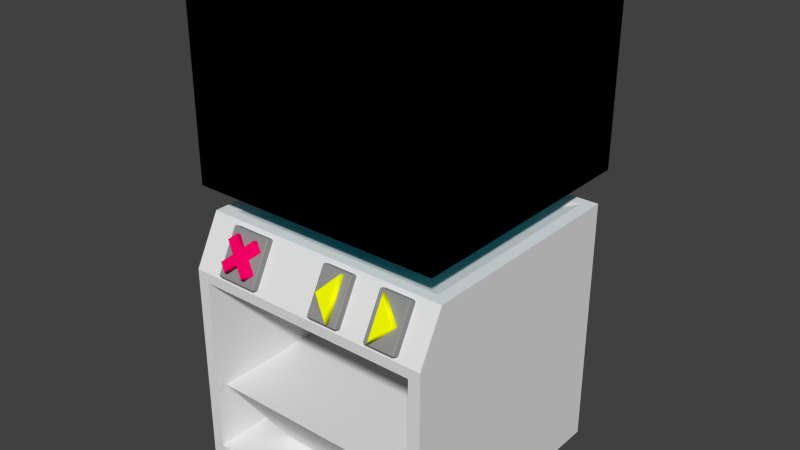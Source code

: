 # Source: Oven.blend  (saved by Blender 2.76.0; exported with 4.5.12 LTS)
import bpy
from mathutils import Matrix  # noqa: F401  (used for matrix-valued properties, if any)

bpy.ops.wm.read_factory_settings(use_empty=True)
scene = bpy.context.scene
scene.name = 'Scene'

# ---- collections
col_collection_1 = bpy.data.collections.new('Collection 1'); scene.collection.children.link(col_collection_1)
col_collection_2 = bpy.data.collections.new('Collection 2'); scene.collection.children.link(col_collection_2)
col_collection_2.hide_render = True
col_collection_2.hide_viewport = True
col_collection_3 = bpy.data.collections.new('Collection 3'); scene.collection.children.link(col_collection_3)
col_collection_3.hide_render = True
col_collection_3.hide_viewport = True
col_collection_4 = bpy.data.collections.new('Collection 4'); scene.collection.children.link(col_collection_4)
col_collection_4.hide_render = True
col_collection_4.hide_viewport = True
col_collection_5 = bpy.data.collections.new('Collection 5'); scene.collection.children.link(col_collection_5)
col_collection_5.hide_render = True
col_collection_5.hide_viewport = True
col_collection_6 = bpy.data.collections.new('Collection 6'); scene.collection.children.link(col_collection_6)
col_collection_6.hide_render = True
col_collection_6.hide_viewport = True
col_collection_7 = bpy.data.collections.new('Collection 7'); scene.collection.children.link(col_collection_7)
col_collection_7.hide_render = True
col_collection_7.hide_viewport = True
col_collection_8 = bpy.data.collections.new('Collection 8'); scene.collection.children.link(col_collection_8)
col_collection_8.hide_render = True
col_collection_8.hide_viewport = True
col_collection_9 = bpy.data.collections.new('Collection 9'); scene.collection.children.link(col_collection_9)
col_collection_9.hide_render = True
col_collection_9.hide_viewport = True
col_collection_10 = bpy.data.collections.new('Collection 10'); scene.collection.children.link(col_collection_10)
col_collection_10.hide_render = True
col_collection_10.hide_viewport = True
col_collection_11 = bpy.data.collections.new('Collection 11'); scene.collection.children.link(col_collection_11)
col_collection_11.hide_render = True
col_collection_11.hide_viewport = True
col_collection_12 = bpy.data.collections.new('Collection 12'); scene.collection.children.link(col_collection_12)
col_collection_12.hide_render = True
col_collection_12.hide_viewport = True
col_collection_13 = bpy.data.collections.new('Collection 13'); scene.collection.children.link(col_collection_13)
col_collection_13.hide_render = True
col_collection_13.hide_viewport = True
col_collection_14 = bpy.data.collections.new('Collection 14'); scene.collection.children.link(col_collection_14)
col_collection_14.hide_render = True
col_collection_14.hide_viewport = True
col_collection_15 = bpy.data.collections.new('Collection 15'); scene.collection.children.link(col_collection_15)
col_collection_15.hide_render = True
col_collection_15.hide_viewport = True
col_collection_16 = bpy.data.collections.new('Collection 16'); scene.collection.children.link(col_collection_16)
col_collection_16.hide_render = True
col_collection_16.hide_viewport = True
col_collection_17 = bpy.data.collections.new('Collection 17'); scene.collection.children.link(col_collection_17)
col_collection_17.hide_render = True
col_collection_17.hide_viewport = True
col_collection_18 = bpy.data.collections.new('Collection 18'); scene.collection.children.link(col_collection_18)
col_collection_18.hide_render = True
col_collection_18.hide_viewport = True
col_collection_19 = bpy.data.collections.new('Collection 19'); scene.collection.children.link(col_collection_19)
col_collection_19.hide_render = True
col_collection_19.hide_viewport = True
col_collection_20 = bpy.data.collections.new('Collection 20'); scene.collection.children.link(col_collection_20)
col_collection_20.hide_render = True
col_collection_20.hide_viewport = True

# ---- materials (node trees are filled in below, after node groups)
mat_button_base = bpy.data.materials.new('Button_Base')
mat_button_base.alpha_threshold = 0.0
mat_button_base.use_transparent_shadow = False
mat_button_base.diffuse_color = (0.2883, 0.2883, 0.2883, 1.0)
mat_button_base.roughness = 0.5
mat_button_yellow = bpy.data.materials.new('Button_Yellow')
mat_button_yellow.alpha_threshold = 0.0
mat_button_yellow.use_transparent_shadow = False
mat_button_yellow.diffuse_color = (0.9481, 1.0, 0.0, 1.0)
mat_button_yellow.roughness = 0.5
mat_button_red = bpy.data.materials.new('Button_Red')
mat_button_red.alpha_threshold = 0.0
mat_button_red.use_transparent_shadow = False
mat_button_red.diffuse_color = (1.0, 0.0, 0.1406, 1.0)
mat_button_red.roughness = 0.5
mat_projectionspace = bpy.data.materials.new('ProjectionSpace')
mat_projectionspace.alpha_threshold = 0.0
mat_projectionspace.use_transparent_shadow = False
mat_projectionspace.diffuse_color = (0.0008213, 0.8479, 1.0, 1.0)
mat_projectionspace.roughness = 0.5
mat_implement_main = bpy.data.materials.new('Implement_Main')
mat_implement_main.alpha_threshold = 0.0
mat_implement_main.use_transparent_shadow = False
mat_implement_main.roughness = 0.5
mat_implement_main.line_color = (0.0, 0.0, 0.0, 1.0)
mat_implement_accent = bpy.data.materials.new('Implement_Accent')
mat_implement_accent.alpha_threshold = 0.0
mat_implement_accent.use_transparent_shadow = False
mat_implement_accent.diffuse_color = (0.8, 0.0, 0.006941, 1.0)
mat_implement_accent.roughness = 0.5
mat_implement_lens = bpy.data.materials.new('Implement_Lens')
mat_implement_lens.alpha_threshold = 0.0
mat_implement_lens.use_transparent_shadow = False
mat_implement_lens.diffuse_color = (0.0, 0.7659, 0.8, 1.0)
mat_implement_lens.roughness = 0.5

# ---- material node trees

# ---- world
world_world = bpy.data.worlds.new('World'); scene.world = world_world
world_world.color = (0.05088, 0.05088, 0.05088)
world_world.use_sun_shadow = False
world_world.sun_shadow_jitter_overblur = 0.0
world_world.cycles.sampling_method = 'NONE'
world_world.cycles.sample_map_resolution = 256

# ---- meshes
me_singlestepbackbuttonmesh = bpy.data.meshes.new('SingleStepBackButtonMesh')
me_singlestepbackbuttonmesh.from_pydata([(0.0463, -0.02138, -0.07167), (0.05035, -0.01733, -0.07167), (0.0463, -0.01733, -0.07572), (0.0463, -0.02138, 0.07167), (0.0463, -0.01733, 0.07572), (0.05035, -0.01733, 0.07167), (0.0463, 0.02138, -0.07167), (0.0463, 0.01733, -0.07572), (0.05035, 0.01733, -0.07167), (0.0463, 0.01733, 0.07572), (0.0463, 0.02138, 0.07167), (0.05035, 0.01733, 0.07167), (-0.0463, -0.02138, -0.07167), (-0.0463, -0.01733, -0.07572), (-0.05035, -0.01733, -0.07167), (-0.0463, -0.01733, 0.07572), (-0.0463, -0.02138, 0.07167), (-0.05035, -0.01733, 0.07167), (-0.05035, 0.01733, -0.07167), (-0.0463, 0.01733, -0.07572), (-0.0463, 0.02138, -0.07167), (-0.0463, 0.01733, 0.07572), (-0.05035, 0.01733, 0.07167), (-0.0463, 0.02138, 0.07167), (-0.03109, -0.03926, -0.001131), (0.02673, -0.01889, 0.0678), (-0.03666, -0.01889, -0.001162), (0.02708, -0.01889, -0.06901), (0.02708, -0.03519, -0.06901), (0.02673, -0.03519, 0.0678), (0.02269, -0.03926, 0.05738), (-0.03666, -0.03519, -0.001162), (0.02298, -0.03926, -0.05869)], [], [(2, 13, 19, 7), (22, 18, 14, 17), (15, 4, 9, 21), (16, 12, 0, 3), (10, 6, 20, 23), (0, 2, 1), (3, 5, 4), (6, 8, 7), (9, 11, 10), (12, 14, 13), (15, 17, 16), (18, 20, 19), (21, 23, 22), (0, 1, 5, 3), (4, 5, 11, 9), (10, 11, 8, 6), (7, 8, 1, 2), (9, 10, 23, 21), (22, 23, 20, 18), (19, 20, 6, 7), (21, 22, 17, 15), (16, 17, 14, 12), (13, 14, 18, 19), (15, 16, 3, 4), (2, 0, 12, 13), (5, 1, 8, 11), (28, 27, 25, 29), (29, 25, 26, 31), (32, 30, 24), (31, 26, 27, 28), (30, 29, 31, 24), (24, 31, 28, 32), (32, 28, 29, 30)])
me_singlestepbackbuttonmesh.polygons.foreach_set('use_smooth', [0, 0, 0, 0, 0, 0, 0, 0, 0, 0, 0, 0, 0, 0, 0, 0, 0, 0, 0, 0, 0, 0, 0, 0, 0, 0, 1, 1, 0, 1, 1, 1, 1])
me_singlestepbackbuttonmesh.polygons.foreach_set('material_index', [0, 0, 0, 0, 0, 0, 0, 0, 0, 0, 0, 0, 0, 0, 0, 0, 0, 0, 0, 0, 0, 0, 0, 0, 0, 0, 1, 1, 1, 1, 1, 1, 1])
me_singlestepbackbuttonmesh.materials.append(mat_button_base)
me_singlestepbackbuttonmesh.materials.append(mat_button_yellow)
me_singlestepbackbuttonmesh.use_remesh_preserve_volume = False
me_singlestepbackbuttonmesh.use_remesh_preserve_attributes = False
me_singlestepbackbuttonmesh.use_mirror_vertex_groups = False
me_singlestepbackbuttonmesh.update()
me_cancelbuttonmesh = bpy.data.meshes.new('CancelButtonMesh')
me_cancelbuttonmesh.from_pydata([(0.0623, -0.02138, -0.07167), (0.06635, -0.01733, -0.07167), (0.0623, -0.01733, -0.07572), (0.0623, -0.02138, 0.07167), (0.0623, -0.01733, 0.07572), (0.06635, -0.01733, 0.07167), (0.0623, 0.02138, -0.07167), (0.0623, 0.01733, -0.07572), (0.06635, 0.01733, -0.07167), (0.0623, 0.01733, 0.07572), (0.0623, 0.02138, 0.07167), (0.06635, 0.01733, 0.07167), (-0.0623, -0.02138, -0.07167), (-0.0623, -0.01733, -0.07572), (-0.06635, -0.01733, -0.07167), (-0.0623, -0.01733, 0.07572), (-0.0623, -0.02138, 0.07167), (-0.06635, -0.01733, 0.07167), (-0.06635, 0.01733, -0.07167), (-0.0623, 0.01733, -0.07572), (-0.0623, 0.02138, -0.07167), (-0.0623, 0.01733, 0.07572), (-0.06635, 0.01733, 0.07167), (-0.0623, 0.02138, 0.07167), (0.03211, -0.03986, 0.05236), (0.05136, -0.03986, 0.03311), (0.0184, -0.03986, 0.0001651), (0.05136, -0.03986, -0.03278), (-0.0338, -0.03986, -0.05203), (-0.0338, -0.03986, 0.05236), (-0.0008473, -0.03986, 0.01941), (0.03211, -0.01949, 0.05812), (0.05712, -0.01949, 0.03311), (0.02417, -0.01949, 0.000165), (0.02417, -0.03579, 0.000165), (0.05712, -0.01949, -0.03278), (0.05712, -0.03579, -0.03278), (0.03211, -0.01949, -0.05779), (-0.0008473, -0.01949, -0.02484), (-0.0008473, -0.03579, -0.02484), (-0.0338, -0.01949, -0.05779), (-0.05882, -0.01949, -0.03278), (-0.02586, -0.01949, 0.000165), (-0.02586, -0.03579, 0.000165), (-0.05882, -0.01949, 0.03311), (-0.0338, -0.01949, 0.05812), (-0.0008473, -0.01949, 0.02517), (0.03211, -0.03579, 0.05812), (0.05712, -0.03579, 0.03311), (0.03211, -0.03579, -0.05779), (0.03211, -0.03986, -0.05203), (-0.0008473, -0.03986, -0.01908), (-0.0338, -0.03579, -0.05779), (-0.05882, -0.03579, -0.03278), (-0.05305, -0.03986, -0.03278), (-0.0201, -0.03986, 0.0001651), (-0.05882, -0.03579, 0.03311), (-0.05305, -0.03986, 0.03311), (-0.0338, -0.03579, 0.05812), (-0.0008473, -0.03579, 0.02517), (-0.0008473, 0.003194, 0.02517), (-0.0338, 0.003194, 0.05812), (-0.05305, -0.0008807, 0.03311), (-0.05882, 0.003194, 0.03311), (-0.0201, -0.0008807, 0.0001651), (-0.05305, -0.0008807, -0.03278), (-0.05882, 0.003194, -0.03278), (-0.0338, 0.003194, -0.05779), (-0.0008473, -0.0008807, -0.01908), (0.03211, -0.0008807, -0.05203), (0.03211, 0.003194, -0.05779), (0.05712, 0.003194, 0.03311), (0.03211, 0.003194, 0.05812), (-0.0008473, 0.02138, 0.02517), (-0.0338, 0.02138, 0.05812), (-0.05882, 0.02138, 0.03311), (-0.02586, 0.003194, 0.000165), (-0.02586, 0.02138, 0.000165), (-0.05882, 0.02138, -0.03278), (-0.0338, 0.02138, -0.05779), (-0.0008473, 0.003194, -0.02484), (-0.0008473, 0.02138, -0.02484), (0.03211, 0.02138, -0.05779), (0.05712, 0.003194, -0.03278), (0.05712, 0.02138, -0.03278), (0.02417, 0.003194, 0.000165), (0.02417, 0.02138, 0.000165), (0.05712, 0.02138, 0.03311), (0.03211, 0.02138, 0.05812), (-0.0008473, -0.0008807, 0.01941), (-0.0338, -0.0008807, 0.05236), (-0.0338, -0.0008807, -0.05203), (0.05136, -0.0008807, -0.03278), (0.0184, -0.0008807, 0.0001651), (0.05136, -0.0008807, 0.03311), (0.03211, -0.0008807, 0.05236), (0.03211, 0.01733, 0.07572), (0.03211, 0.02138, 0.07167), (0.03211, 0.01733, -0.07572), (0.03211, 0.02138, -0.07167), (0.03211, -0.01733, 0.07572), (0.03211, -0.02138, 0.07167), (0.03211, -0.01733, -0.07572), (0.03211, -0.02138, -0.07167), (-0.0338, 0.01733, 0.07572), (-0.0338, 0.02138, -0.07167), (-0.0338, -0.02138, 0.07167), (-0.0338, -0.01733, -0.07572), (-0.0338, 0.02138, 0.07167), (-0.0338, 0.01733, -0.07572), (-0.0338, -0.01733, 0.07572), (-0.0338, -0.02138, -0.07167), (0.0623, -0.02138, 0.03311), (0.06635, -0.01733, 0.03311), (0.0623, 0.02138, 0.03311), (0.06635, 0.01733, 0.03311), (-0.06635, 0.01733, 0.03311), (-0.0623, 0.02138, 0.03311), (-0.0623, -0.02138, 0.03311), (-0.06635, -0.01733, 0.03311), (0.03211, -0.02138, 0.03311), (-0.0338, -0.02138, 0.03311), (0.06635, -0.01733, -0.03279), (0.0623, 0.02138, -0.03279), (-0.06635, 0.01733, -0.03279), (-0.0623, -0.02138, -0.03279), (0.0623, -0.02138, -0.03279), (0.06635, 0.01733, -0.03279), (-0.0623, 0.02138, -0.03279), (-0.06635, -0.01733, -0.03279), (0.03211, -0.02138, -0.03279), (-0.0338, -0.02138, -0.03279)], [], [(107, 13, 19, 109), (124, 18, 14, 129), (100, 4, 9, 96), (130, 103, 0, 126), (0, 2, 1), (3, 5, 4), (6, 8, 7), (9, 11, 10), (12, 14, 13), (15, 17, 16), (18, 20, 19), (21, 23, 22), (112, 113, 5, 3), (4, 5, 11, 9), (123, 127, 8, 6), (7, 8, 1, 2), (104, 108, 23, 21), (124, 128, 20, 18), (98, 99, 6, 7), (21, 22, 17, 15), (125, 129, 14, 12), (13, 14, 18, 19), (100, 101, 3, 4), (107, 111, 12, 13), (122, 1, 8, 127), (30, 25, 24), (30, 26, 25), (39, 52, 40, 38), (26, 27, 36, 34), (52, 53, 41, 40), (25, 26, 34, 48), (58, 59, 46, 45), (59, 47, 31, 46), (56, 58, 45, 44), (24, 25, 48, 47), (53, 43, 42, 41), (43, 56, 44, 42), (49, 39, 38, 37), (48, 34, 33, 32), (47, 48, 32, 31), (50, 27, 51), (54, 28, 51), (51, 27, 26), (54, 51, 26), (54, 26, 55), (55, 26, 30), (55, 30, 57), (57, 30, 29), (36, 49, 37, 35), (34, 36, 35, 33), (27, 50, 49, 36), (50, 51, 39, 49), (51, 28, 52, 39), (28, 54, 53, 52), (54, 55, 43, 53), (55, 57, 56, 43), (57, 29, 58, 56), (29, 30, 59, 58), (30, 24, 47, 59), (90, 61, 60, 89), (65, 66, 76, 64), (63, 75, 74, 61), (68, 80, 67, 91), (61, 74, 73, 60), (64, 76, 63, 62), (89, 95, 94), (71, 87, 86, 85), (89, 94, 93), (62, 63, 61, 90), (94, 71, 85, 93), (67, 79, 78, 66), (95, 72, 71, 94), (70, 82, 81, 80), (72, 88, 87, 71), (62, 90, 89), (64, 89, 93), (69, 70, 80, 68), (92, 83, 70, 69), (85, 86, 84, 83), (91, 67, 66, 65), (69, 68, 92), (65, 68, 91), (66, 78, 77, 76), (76, 77, 75, 63), (83, 84, 82, 70), (60, 73, 88, 72), (65, 64, 93), (64, 62, 89), (80, 81, 79, 67), (93, 85, 83, 92), (68, 93, 92), (65, 93, 68), (89, 60, 72, 95), (2, 0, 103, 102), (110, 106, 101, 100), (109, 105, 99, 98), (9, 10, 97, 96), (131, 111, 103, 130), (110, 100, 96, 104), (2, 102, 98, 7), (15, 110, 104, 21), (125, 12, 111, 131), (19, 20, 105, 109), (15, 16, 106, 110), (102, 103, 111, 107), (96, 97, 108, 104), (102, 107, 109, 98), (16, 118, 121, 106), (106, 121, 120, 101), (5, 113, 115, 11), (16, 17, 119, 118), (22, 23, 117, 116), (10, 11, 115, 114), (126, 122, 113, 112), (101, 120, 112, 3), (22, 116, 119, 17), (0, 1, 122, 126), (118, 125, 131, 121), (121, 131, 130, 120), (113, 122, 127, 115), (118, 119, 129, 125), (116, 117, 128, 124), (114, 115, 127, 123), (120, 130, 126, 112), (116, 124, 129, 119), (123, 6, 99, 82, 84), (79, 81, 82, 99, 105), (20, 128, 78, 79, 105), (75, 77, 78, 128, 117), (23, 108, 74, 75, 117), (88, 73, 74, 108, 97), (10, 114, 87, 88, 97), (84, 86, 87, 114, 123)])
me_cancelbuttonmesh.polygons.foreach_set('use_smooth', [0, 0, 0, 0, 0, 0, 0, 0, 0, 0, 0, 0, 0, 0, 0, 0, 0, 0, 0, 0, 0, 0, 0, 0, 0, 0, 0, 1, 1, 1, 1, 1, 1, 1, 1, 1, 1, 1, 1, 1, 0, 0, 0, 0, 0, 0, 0, 0, 1, 1, 1, 1, 1, 1, 1, 1, 1, 1, 1, 1, 1, 1, 1, 1, 1, 0, 1, 0, 1, 1, 1, 1, 1, 1, 0, 0, 1, 1, 1, 1, 0, 0, 1, 1, 1, 1, 0, 0, 1, 1, 0, 0, 1, 0, 0, 0, 0, 0, 0, 0, 0, 0, 0, 0, 0, 0, 0, 0, 0, 0, 0, 0, 0, 0, 0, 0, 0, 0, 0, 0, 0, 0, 0, 0, 0, 0, 0, 0, 0, 0, 0, 0, 0])
me_cancelbuttonmesh.polygons.foreach_set('material_index', [1, 1, 1, 1, 1, 1, 1, 1, 1, 1, 1, 1, 1, 1, 1, 1, 1, 1, 1, 1, 1, 1, 1, 1, 1, 0, 0, 0, 0, 0, 0, 0, 0, 0, 0, 0, 0, 0, 0, 0, 0, 0, 0, 0, 0, 0, 0, 0, 0, 0, 0, 0, 0, 0, 0, 0, 0, 0, 0, 1, 1, 1, 1, 1, 1, 1, 1, 1, 1, 1, 1, 1, 1, 1, 1, 1, 1, 1, 1, 1, 1, 1, 1, 1, 1, 1, 1, 1, 1, 1, 1, 1, 1, 1, 1, 1, 1, 1, 1, 1, 1, 1, 1, 1, 1, 1, 1, 1, 1, 1, 1, 1, 1, 1, 1, 1, 1, 1, 1, 1, 1, 1, 1, 1, 1, 1, 1, 1, 1, 1, 1, 1, 1])
me_cancelbuttonmesh.materials.append(mat_button_red)
me_cancelbuttonmesh.materials.append(mat_button_base)
me_cancelbuttonmesh.use_remesh_preserve_volume = False
me_cancelbuttonmesh.use_remesh_preserve_attributes = False
me_cancelbuttonmesh.use_mirror_vertex_groups = False
me_cancelbuttonmesh.update()
me_projectionspacemesh = bpy.data.meshes.new('ProjectionSpaceMesh')
me_projectionspacemesh.from_pydata([(-0.03391, 0.03041, 0.7621), (-0.03391, -0.03049, 0.7621), (0.02699, 0.03041, 0.7621), (0.02699, -0.03049, 0.7621), (0.4015, 0.405, 1.534), (0.4015, 0.405, 0.9031), (0.4015, -0.405, 1.534), (0.4015, -0.405, 0.9031), (-0.4085, 0.405, 1.534), (-0.4085, 0.405, 0.9031), (-0.4085, -0.405, 1.534), (-0.4085, -0.405, 0.9031), (-0.03391, 0.03041, 0.7621), (-0.03391, -0.03049, 0.7621), (0.02699, 0.03041, 0.7621), (0.02699, -0.03049, 0.7621), (0.4015, 0.405, 1.534), (0.4015, 0.405, 0.9031), (0.4015, -0.405, 1.534), (0.4015, -0.405, 0.9031), (-0.4085, 0.405, 1.534), (-0.4085, 0.405, 0.9031), (-0.4085, -0.405, 1.534), (-0.4085, -0.405, 0.9031)], [], [(8, 4, 5, 9), (4, 6, 7, 5), (10, 8, 9, 11), (9, 5, 2, 0), (6, 4, 8, 10), (6, 10, 11, 7), (11, 9, 0, 1), (5, 7, 3, 2), (7, 11, 1, 3), (20, 21, 17, 16), (16, 17, 19, 18), (22, 23, 21, 20), (21, 12, 14, 17), (18, 22, 20, 16), (18, 19, 23, 22), (23, 13, 12, 21), (17, 14, 15, 19), (19, 15, 13, 23)])
me_projectionspacemesh.materials.append(mat_projectionspace)
me_projectionspacemesh.use_remesh_preserve_volume = False
me_projectionspacemesh.use_remesh_preserve_attributes = False
me_projectionspacemesh.use_mirror_vertex_groups = False
me_projectionspacemesh.update()
me_oven = bpy.data.meshes.new('Oven')
me_oven.from_pydata([(0.4015, 0.3645, 0.0002828), (0.4015, -0.4455, 0.0002828), (-0.4085, -0.4455, 0.0002828), (-0.4085, 0.3645, 0.0002828), (0.4015, 0.3645, 0.8103), (0.4015, -0.3628, 0.8103), (-0.4085, -0.3628, 0.8103), (-0.4085, 0.3645, 0.8103), (0.4015, 0.3645, 0.04563), (0.4015, 0.3645, 0.6224), (0.4015, -0.4455, 0.04563), (0.4015, -0.4455, 0.6224), (-0.4085, -0.4455, 0.04563), (-0.4085, -0.4455, 0.6224), (-0.4085, 0.3645, 0.04563), (-0.4085, 0.3645, 0.6224), (0.3632, 0.3645, 0.0002828), (-0.3702, 0.3645, 0.0002828), (0.3632, -0.4455, 0.0002828), (-0.3702, -0.4455, 0.0002828), (0.3632, 0.3645, 0.8103), (-0.3702, 0.3645, 0.8103), (0.3632, -0.3628, 0.8103), (-0.3702, -0.3628, 0.8103), (0.3632, 0.3645, 0.6224), (-0.3702, 0.3645, 0.6224), (0.3632, 0.3645, 0.04563), (-0.3702, 0.3645, 0.04563), (0.3632, -0.4455, 0.04563), (-0.3702, -0.4455, 0.04563), (0.3632, -0.4455, 0.6224), (-0.3702, -0.4455, 0.6224), (0.3632, 0.3297, 0.04563), (-0.3702, 0.3297, 0.04563), (0.3632, 0.3297, 0.6224), (-0.3702, 0.3297, 0.6224), (0.4015, 0.3645, 0.6549), (0.4015, -0.4455, 0.6549), (-0.4085, -0.4455, 0.6549), (-0.4085, 0.3645, 0.6549), (0.3632, 0.3645, 0.6549), (-0.3702, 0.3645, 0.6549), (0.3632, -0.4455, 0.6549), (-0.3702, -0.4455, 0.6549), (-0.2488, -0.2858, 0.04986), (-0.3735, -0.4105, 0.2538), (-0.2488, 0.2049, 0.04986), (-0.3735, 0.3295, 0.2538), (0.2419, -0.2858, 0.04986), (0.3665, -0.4105, 0.2538), (0.2419, 0.2049, 0.04986), (0.3665, 0.3295, 0.2538), (0.4015, 0.3292, 0.0002828), (0.4015, -0.4055, 0.0002828), (-0.4085, -0.4055, 0.0002828), (-0.4085, 0.3292, 0.0002828), (0.4015, 0.3293, 0.8103), (0.4015, -0.3293, 0.8103), (-0.4085, -0.3293, 0.8103), (-0.4085, 0.3292, 0.8103), (-0.4085, -0.4055, 0.04563), (-0.4085, 0.3292, 0.04563), (-0.4085, -0.4055, 0.6224), (-0.4085, 0.3292, 0.6224), (0.4015, 0.3292, 0.04563), (0.4015, -0.4055, 0.04563), (0.4015, 0.3292, 0.6224), (0.4015, -0.4055, 0.6224), (0.3632, 0.3293, 0.8103), (0.3632, -0.3293, 0.8103), (-0.3702, 0.3292, 0.8103), (-0.3702, -0.3293, 0.8103), (0.3632, -0.4055, 0.0002828), (0.3632, 0.3292, 0.0002828), (-0.3702, -0.4055, 0.0002828), (-0.3702, 0.3292, 0.0002828), (-0.4085, -0.4055, 0.6549), (-0.4085, 0.3292, 0.6549), (0.4015, 0.3292, 0.6549), (0.4015, -0.4055, 0.6549), (-0.003462, 0.06178, 0.7375), (-0.003462, 0.05041, 0.7667), (0.0202, 0.05708, 0.7375), (0.01584, 0.04657, 0.7667), (0.04025, 0.04368, 0.7375), (0.03221, 0.03563, 0.7667), (0.05365, 0.02362, 0.7375), (0.04315, 0.01927, 0.7667), (0.05836, -3.809e-05, 0.7375), (0.04699, -3.809e-05, 0.7667), (0.05365, -0.0237, 0.7375), (0.04315, -0.01934, 0.7667), (0.04025, -0.04375, 0.7375), (0.03221, -0.03571, 0.7667), (0.0202, -0.05715, 0.7375), (0.01584, -0.04665, 0.7667), (-0.003462, -0.06186, 0.7375), (-0.003462, -0.05049, 0.7667), (-0.02712, -0.05715, 0.7375), (-0.02277, -0.04665, 0.7667), (-0.04718, -0.04375, 0.7375), (-0.03913, -0.03571, 0.7667), (-0.06058, -0.0237, 0.7375), (-0.05007, -0.01934, 0.7667), (-0.06528, -3.809e-05, 0.7375), (-0.05391, -3.809e-05, 0.7667), (-0.06058, 0.02362, 0.7375), (-0.05007, 0.01927, 0.7667), (-0.04718, 0.04368, 0.7375), (-0.03913, 0.03563, 0.7667), (-0.02712, 0.05708, 0.7375), (-0.02277, 0.04657, 0.7667), (0.05606, 0.05342, 0.7376), (0.05606, -0.05348, 0.7376), (-0.06298, 0.05339, 0.7376), (-0.06298, -0.05348, 0.7376), (0.02631, -0.02981, 0.7601), (0.01265, -0.03894, 0.7601), (-0.003462, -0.04214, 0.7601), (-0.01957, -0.03894, 0.7601), (-0.03323, -0.02981, 0.7601), (-0.04236, -0.01615, 0.7601), (-0.04557, -3.809e-05, 0.7601), (-0.04236, 0.01607, 0.7601), (-0.03323, 0.02973, 0.7601), (-0.02087, 0.042, 0.7667), (-0.03563, 0.03213, 0.7667), (-0.0455, 0.01737, 0.7667), (-0.04896, -3.809e-05, 0.7667), (-0.0455, -0.01745, 0.7667), (-0.03563, -0.03221, 0.7667), (-0.02087, -0.04207, 0.7667), (-0.003462, -0.04554, 0.7667), (0.01395, -0.04207, 0.7667), (0.02871, -0.03221, 0.7667), (0.03857, -0.01745, 0.7667), (0.04204, -3.809e-05, 0.7667), (0.03857, 0.01737, 0.7667), (0.02871, 0.03213, 0.7667), (0.01395, 0.042, 0.7667), (-0.003462, 0.04546, 0.7667), (0.3632, -0.4067, 0.6224), (0.3632, -0.4067, 0.04563), (-0.3702, -0.4067, 0.04563), (-0.3702, -0.4067, 0.6224), (0.3632, 0.3297, 0.7338), (-0.3702, 0.3297, 0.7338), (0.3632, -0.3465, 0.7338), (-0.3702, -0.3465, 0.7338), (-0.01165, -3.806e-05, 0.7728), (-0.01953, -3.806e-05, 0.7721), (-0.02679, -3.806e-05, 0.7709), (-0.03315, -3.806e-05, 0.7693), (-0.03837, -3.806e-05, 0.7673), (-0.04225, -3.806e-05, 0.765), (-0.04464, -3.806e-05, 0.7626), (-0.01103, 0.003097, 0.7728), (-0.01831, 0.006111, 0.7721), (-0.02501, 0.008889, 0.7709), (-0.03089, 0.01132, 0.7693), (-0.03572, 0.01332, 0.7673), (-0.0393, 0.01481, 0.765), (-0.04151, 0.01572, 0.7626), (-0.009254, 0.005754, 0.7728), (-0.01482, 0.01132, 0.7721), (-0.01996, 0.01646, 0.7709), (-0.02446, 0.02096, 0.7693), (-0.02815, 0.02465, 0.7673), (-0.03089, 0.02739, 0.765), (-0.03258, 0.02908, 0.7626), (-0.006596, 0.00753, 0.7728), (-0.009611, 0.01481, 0.7721), (-0.01239, 0.02151, 0.7709), (-0.01482, 0.02739, 0.7693), (-0.01682, 0.03222, 0.7673), (-0.01831, 0.0358, 0.765), (-0.01922, 0.03801, 0.7626), (-0.01953, 0.03876, 0.7601), (-0.003462, 0.008154, 0.7728), (-0.003462, 0.01603, 0.7721), (-0.003462, 0.02329, 0.7709), (-0.003462, 0.02965, 0.7693), (-0.003462, 0.03488, 0.7673), (-0.003462, 0.03876, 0.765), (-0.003462, 0.04114, 0.7626), (-0.003462, 0.04195, 0.7601), (-0.0003267, 0.00753, 0.7728), (0.002688, 0.01481, 0.7721), (0.005466, 0.02151, 0.7709), (0.007901, 0.02739, 0.7693), (0.009899, 0.03222, 0.7673), (0.01138, 0.0358, 0.765), (0.0123, 0.03801, 0.7626), (0.01261, 0.03876, 0.7601), (0.002331, 0.005754, 0.7728), (0.007901, 0.01132, 0.7721), (0.01303, 0.01646, 0.7709), (0.01753, 0.02096, 0.7693), (0.02123, 0.02465, 0.7673), (0.02397, 0.02739, 0.765), (0.02566, 0.02908, 0.7626), (0.02623, 0.02965, 0.7601), (0.004107, 0.003097, 0.7728), (0.01138, 0.006111, 0.7721), (0.01809, 0.008889, 0.7709), (0.02397, 0.01132, 0.7693), (0.02879, 0.01332, 0.7673), (0.03238, 0.01481, 0.765), (0.03459, 0.01572, 0.7626), (0.03533, 0.01603, 0.7601), (0.00473, -3.807e-05, 0.7728), (0.01261, -3.807e-05, 0.7721), (0.01987, -3.807e-05, 0.7709), (0.02623, -3.807e-05, 0.7693), (0.03145, -3.807e-05, 0.7673), (0.03533, -3.807e-05, 0.765), (0.03772, -3.807e-05, 0.7626), (0.03853, -3.807e-05, 0.7601), (0.004107, -0.003173, 0.7728), (0.01138, -0.006187, 0.7721), (0.01809, -0.008965, 0.7709), (0.02397, -0.0114, 0.7693), (0.02879, -0.0134, 0.7673), (0.03238, -0.01488, 0.765), (0.03459, -0.0158, 0.7626), (0.03533, -0.01611, 0.7601), (0.002331, -0.005831, 0.7728), (0.007901, -0.0114, 0.7721), (0.01303, -0.01653, 0.7709), (0.01753, -0.02103, 0.7693), (0.02123, -0.02473, 0.7673), (0.02397, -0.02747, 0.765), (0.02566, -0.02916, 0.7626), (-0.0003267, -0.007606, 0.7728), (0.002688, -0.01488, 0.7721), (0.005466, -0.02159, 0.7709), (0.007901, -0.02747, 0.7693), (0.009899, -0.03229, 0.7673), (0.01138, -0.03588, 0.765), (0.0123, -0.03809, 0.7626), (-0.003462, -0.00823, 0.7728), (-0.003462, -0.01611, 0.7721), (-0.003462, -0.02337, 0.7709), (-0.003462, -0.02973, 0.7693), (-0.003462, -0.03495, 0.7673), (-0.003462, -0.03883, 0.765), (-0.003462, -0.04122, 0.7626), (-0.003462, -3.808e-05, 0.7731), (-0.006596, -0.007606, 0.7728), (-0.009611, -0.01488, 0.7721), (-0.01239, -0.02159, 0.7709), (-0.01482, -0.02747, 0.7693), (-0.01682, -0.03229, 0.7673), (-0.01831, -0.03588, 0.765), (-0.01922, -0.03809, 0.7626), (-0.009254, -0.005831, 0.7728), (-0.01482, -0.0114, 0.7721), (-0.01996, -0.01653, 0.7709), (-0.02446, -0.02103, 0.7693), (-0.02815, -0.02473, 0.7673), (-0.03089, -0.02747, 0.765), (-0.03258, -0.02916, 0.7626), (-0.01103, -0.003173, 0.7728), (-0.01831, -0.006187, 0.7721), (-0.02501, -0.008965, 0.7709), (-0.03089, -0.0114, 0.7693), (-0.03572, -0.0134, 0.7673), (-0.0393, -0.01488, 0.765), (-0.04151, -0.0158, 0.7626)], [], [(74, 19, 2, 54), (71, 58, 6, 23), (79, 57, 5, 37), (43, 23, 6, 38), (77, 59, 7, 39), (27, 17, 3, 14), (41, 25, 15, 39), (25, 27, 14, 15), (55, 61, 14, 3), (61, 63, 15, 14), (19, 29, 12, 2), (29, 31, 13, 12), (53, 65, 10, 1), (65, 67, 11, 10), (10, 11, 30, 28), (142, 141, 34, 32), (1, 10, 28, 18), (18, 28, 29, 19), (9, 8, 26, 24), (24, 26, 27, 25), (36, 9, 24, 40), (40, 24, 25, 41), (8, 0, 16, 26), (26, 16, 17, 27), (37, 5, 22, 42), (57, 69, 22, 5), (69, 71, 23, 22), (53, 1, 18, 72), (72, 18, 19, 74), (32, 34, 35, 33), (144, 143, 33, 35), (144, 35, 146, 148), (143, 142, 32, 33), (30, 42, 43, 31), (11, 37, 42, 30), (20, 40, 41, 21), (4, 36, 40, 20), (21, 41, 39, 7), (63, 77, 39, 15), (31, 43, 38, 13), (67, 79, 37, 11), (45, 47, 46, 44), (47, 51, 50, 46), (51, 49, 48, 50), (49, 45, 44, 48), (44, 46, 50, 48), (49, 51, 47, 45), (23, 43, 42, 22), (9, 36, 78, 66), (66, 78, 79, 67), (13, 38, 76, 62), (62, 76, 77, 63), (16, 73, 75, 17), (73, 72, 74, 75), (0, 52, 73, 16), (52, 53, 72, 73), (20, 21, 70, 68), (4, 20, 68, 56), (56, 68, 69, 57), (8, 9, 66, 64), (64, 66, 67, 65), (0, 8, 64, 52), (52, 64, 65, 53), (12, 13, 62, 60), (60, 62, 63, 61), (2, 12, 60, 54), (54, 60, 61, 55), (38, 6, 58, 76), (76, 58, 59, 77), (36, 4, 56, 78), (78, 56, 57, 79), (21, 7, 59, 70), (70, 59, 58, 71), (17, 75, 55, 3), (75, 74, 54, 55), (68, 70, 114, 112), (80, 81, 83, 82), (82, 83, 85, 84), (84, 85, 87, 86), (86, 87, 89, 88), (88, 89, 91, 90), (90, 91, 93, 92), (92, 93, 95, 94), (94, 95, 97, 96), (96, 97, 99, 98), (98, 99, 101, 100), (100, 101, 103, 102), (102, 103, 105, 104), (104, 105, 107, 106), (106, 107, 109, 108), (110, 111, 81, 80), (108, 109, 111, 110), (80, 82, 84, 86, 88, 90, 92, 94, 96, 98, 100, 102, 104, 106, 108, 110), (113, 112, 114, 115), (70, 71, 115, 114), (69, 68, 112, 113), (71, 69, 113, 115), (91, 89, 136, 135), (126, 127, 123, 124), (130, 131, 119, 120), (133, 134, 116, 117), (129, 130, 120, 121), (132, 133, 117, 118), (127, 128, 122, 123), (131, 132, 118, 119), (101, 99, 131, 130), (103, 101, 130, 129), (105, 103, 129, 128), (93, 91, 135, 134), (95, 93, 134, 133), (107, 105, 128, 127), (85, 83, 139, 138), (83, 81, 140, 139), (109, 107, 127, 126), (97, 95, 133, 132), (99, 97, 132, 131), (87, 85, 138, 137), (89, 87, 137, 136), (111, 109, 126, 125), (81, 111, 125, 140), (128, 129, 121, 122), (29, 28, 142, 143), (30, 31, 144, 141), (31, 29, 143, 144), (28, 30, 141, 142), (34, 141, 147, 145), (147, 148, 146, 145), (144, 148, 147, 141), (35, 34, 145, 146), (153, 152, 159, 160), (154, 153, 160, 161), (155, 154, 161, 162), (150, 149, 156, 157), (151, 150, 157, 158), (152, 151, 158, 159), (159, 158, 165, 166), (160, 159, 166, 167), (161, 160, 167, 168), (162, 161, 168, 169), (157, 156, 163, 164), (158, 157, 164, 165), (164, 163, 170, 171), (165, 164, 171, 172), (166, 165, 172, 173), (167, 166, 173, 174), (168, 167, 174, 175), (169, 168, 175, 176), (174, 173, 181, 182), (175, 174, 182, 183), (176, 175, 183, 184), (177, 176, 184, 185), (171, 170, 178, 179), (172, 171, 179, 180), (173, 172, 180, 181), (179, 178, 186, 187), (180, 179, 187, 188), (181, 180, 188, 189), (182, 181, 189, 190), (183, 182, 190, 191), (184, 183, 191, 192), (185, 184, 192, 193), (190, 189, 197, 198), (191, 190, 198, 199), (192, 191, 199, 200), (193, 192, 200, 201), (187, 186, 194, 195), (188, 187, 195, 196), (189, 188, 196, 197), (195, 194, 202, 203), (196, 195, 203, 204), (197, 196, 204, 205), (198, 197, 205, 206), (199, 198, 206, 207), (200, 199, 207, 208), (201, 200, 208, 209), (207, 206, 214, 215), (208, 207, 215, 216), (209, 208, 216, 217), (203, 202, 210, 211), (204, 203, 211, 212), (205, 204, 212, 213), (206, 205, 213, 214), (212, 211, 219, 220), (213, 212, 220, 221), (214, 213, 221, 222), (215, 214, 222, 223), (216, 215, 223, 224), (217, 216, 224, 225), (211, 210, 218, 219), (224, 223, 231, 232), (219, 218, 226, 227), (220, 219, 227, 228), (221, 220, 228, 229), (222, 221, 229, 230), (223, 222, 230, 231), (228, 227, 234, 235), (229, 228, 235, 236), (230, 229, 236, 237), (231, 230, 237, 238), (232, 231, 238, 239), (227, 226, 233, 234), (239, 238, 245, 246), (234, 233, 240, 241), (235, 234, 241, 242), (236, 235, 242, 243), (237, 236, 243, 244), (238, 237, 244, 245), (243, 242, 250, 251), (244, 243, 251, 252), (245, 244, 252, 253), (246, 245, 253, 254), (241, 240, 248, 249), (242, 241, 249, 250), (249, 248, 255, 256), (250, 249, 256, 257), (251, 250, 257, 258), (252, 251, 258, 259), (253, 252, 259, 260), (254, 253, 260, 261), (258, 257, 264, 265), (259, 258, 265, 266), (260, 259, 266, 267), (261, 260, 267, 268), (256, 255, 262, 263), (257, 256, 263, 264), (149, 247, 156), (156, 247, 163), (163, 247, 170), (170, 247, 178), (178, 247, 186), (186, 247, 194), (194, 247, 202), (202, 247, 210), (210, 247, 218), (218, 247, 226), (226, 247, 233), (233, 247, 240), (240, 247, 248), (248, 247, 255), (255, 247, 262), (262, 247, 149), (263, 262, 149, 150), (264, 263, 150, 151), (265, 264, 151, 152), (266, 265, 152, 153), (267, 266, 153, 154), (268, 267, 154, 155), (138, 139, 193, 201), (137, 138, 201, 209), (125, 126, 124, 177), (140, 125, 177, 185), (136, 137, 209, 217), (135, 136, 217, 225), (139, 140, 185, 193), (134, 135, 225, 116), (122, 155, 162, 123), (123, 162, 169, 124), (124, 169, 176, 177), (225, 224, 232, 116), (116, 232, 239, 117), (117, 239, 246, 118), (118, 246, 254, 119), (119, 254, 261, 120), (120, 261, 268, 121), (121, 268, 155, 122)])
me_oven.polygons.foreach_set('use_smooth', [0, 0, 0, 0, 0, 0, 0, 0, 0, 0, 0, 0, 0, 0, 0, 0, 0, 0, 0, 0, 0, 0, 0, 0, 0, 0, 0, 0, 0, 0, 0, 0, 0, 0, 0, 0, 0, 0, 0, 0, 0, 0, 0, 0, 0, 0, 0, 0, 0, 0, 0, 0, 0, 0, 0, 0, 0, 0, 0, 0, 0, 0, 0, 0, 0, 0, 0, 0, 0, 0, 0, 0, 0, 0, 0, 0, 1, 1, 1, 1, 1, 1, 1, 1, 1, 1, 1, 1, 1, 1, 1, 1, 0, 0, 0, 0, 0, 0, 1, 1, 1, 1, 1, 1, 1, 0, 0, 0, 0, 0, 0, 0, 0, 0, 0, 0, 0, 0, 0, 0, 1, 0, 0, 0, 0, 0, 0, 0, 0, 1, 1, 1, 1, 1, 1, 1, 1, 1, 1, 1, 1, 1, 1, 1, 1, 1, 1, 1, 1, 1, 1, 1, 1, 1, 1, 1, 1, 1, 1, 1, 1, 1, 1, 1, 1, 1, 1, 1, 1, 1, 1, 1, 1, 1, 1, 1, 1, 1, 1, 1, 1, 1, 1, 1, 1, 1, 1, 1, 1, 1, 1, 1, 1, 1, 1, 1, 1, 1, 1, 1, 1, 1, 1, 1, 1, 1, 1, 1, 1, 1, 1, 1, 1, 1, 1, 1, 1, 1, 1, 1, 1, 1, 1, 1, 1, 1, 1, 1, 1, 1, 1, 1, 1, 1, 1, 1, 1, 1, 1, 1, 1, 1, 1, 1, 1, 1, 1, 1, 1, 1, 1, 1, 1, 1, 1, 1, 1, 1, 1, 1, 1, 1, 1, 1, 1])
me_oven.polygons.foreach_set('material_index', [0, 0, 0, 0, 0, 0, 0, 0, 0, 0, 0, 0, 0, 0, 0, 0, 0, 0, 0, 0, 0, 0, 0, 0, 0, 0, 0, 0, 0, 0, 0, 0, 0, 0, 0, 0, 0, 0, 0, 0, 0, 0, 0, 0, 0, 0, 0, 0, 0, 0, 0, 0, 0, 0, 0, 0, 0, 0, 0, 0, 0, 0, 0, 0, 0, 0, 0, 0, 0, 0, 0, 0, 0, 0, 0, 0, 1, 1, 1, 1, 1, 1, 1, 1, 1, 1, 1, 1, 1, 1, 1, 1, 1, 0, 0, 0, 0, 1, 1, 1, 1, 1, 1, 1, 1, 1, 1, 1, 1, 1, 1, 1, 1, 1, 1, 1, 1, 1, 1, 1, 1, 0, 0, 0, 0, 0, 0, 0, 0, 2, 2, 2, 2, 2, 2, 2, 2, 2, 2, 2, 2, 2, 2, 2, 2, 2, 2, 2, 2, 2, 2, 2, 2, 2, 2, 2, 2, 2, 2, 2, 2, 2, 2, 2, 2, 2, 2, 2, 2, 2, 2, 2, 2, 2, 2, 2, 2, 2, 2, 2, 2, 2, 2, 2, 2, 2, 2, 2, 2, 2, 2, 2, 2, 2, 2, 2, 2, 2, 2, 2, 2, 2, 2, 2, 2, 2, 2, 2, 2, 2, 2, 2, 2, 2, 2, 2, 2, 2, 2, 2, 2, 2, 2, 2, 2, 2, 2, 2, 2, 2, 2, 2, 2, 2, 2, 2, 2, 2, 2, 2, 2, 2, 2, 2, 2, 2, 2, 1, 1, 1, 1, 1, 1, 1, 1, 2, 2, 2, 2, 2, 2, 2, 2, 2, 2])
me_oven.materials.append(mat_implement_main)
me_oven.materials.append(mat_implement_accent)
me_oven.materials.append(mat_implement_lens)
me_oven.use_remesh_preserve_volume = False
me_oven.use_remesh_preserve_attributes = False
me_oven.use_mirror_vertex_groups = False
me_oven.update()
me_singlestepforwardbuttonmesh = bpy.data.meshes.new('SingleStepForwardButtonMesh')
me_singlestepforwardbuttonmesh.from_pydata([(-0.0463, -0.02138, -0.07167), (-0.05035, -0.01733, -0.07167), (-0.0463, -0.01733, -0.07572), (-0.0463, -0.02138, 0.07167), (-0.0463, -0.01733, 0.07572), (-0.05035, -0.01733, 0.07167), (-0.0463, 0.02138, -0.07167), (-0.0463, 0.01733, -0.07572), (-0.05035, 0.01733, -0.07167), (-0.0463, 0.01733, 0.07572), (-0.0463, 0.02138, 0.07167), (-0.05035, 0.01733, 0.07167), (0.0463, -0.02138, -0.07167), (0.0463, -0.01733, -0.07572), (0.05035, -0.01733, -0.07167), (0.0463, -0.01733, 0.07572), (0.0463, -0.02138, 0.07167), (0.05035, -0.01733, 0.07167), (0.05035, 0.01733, -0.07167), (0.0463, 0.01733, -0.07572), (0.0463, 0.02138, -0.07167), (0.0463, 0.01733, 0.07572), (0.05035, 0.01733, 0.07167), (0.0463, 0.02138, 0.07167), (0.03109, -0.03926, -0.001131), (-0.02673, -0.01889, 0.0678), (0.03666, -0.01889, -0.001162), (-0.02708, -0.01889, -0.06901), (-0.02708, -0.03519, -0.06901), (-0.02673, -0.03519, 0.0678), (-0.02269, -0.03926, 0.05738), (0.03666, -0.03519, -0.001162), (-0.02298, -0.03926, -0.05869)], [], [(2, 7, 19, 13), (22, 17, 14, 18), (15, 21, 9, 4), (16, 3, 0, 12), (10, 23, 20, 6), (0, 1, 2), (3, 4, 5), (6, 7, 8), (9, 10, 11), (12, 13, 14), (15, 16, 17), (18, 19, 20), (21, 22, 23), (0, 3, 5, 1), (4, 9, 11, 5), (10, 6, 8, 11), (7, 2, 1, 8), (9, 21, 23, 10), (22, 18, 20, 23), (19, 7, 6, 20), (21, 15, 17, 22), (16, 12, 14, 17), (13, 19, 18, 14), (15, 4, 3, 16), (2, 13, 12, 0), (5, 11, 8, 1), (28, 29, 25, 27), (29, 31, 26, 25), (32, 24, 30), (31, 28, 27, 26), (30, 24, 31, 29), (24, 32, 28, 31), (32, 30, 29, 28)])
me_singlestepforwardbuttonmesh.polygons.foreach_set('use_smooth', [0, 0, 0, 0, 0, 0, 0, 0, 0, 0, 0, 0, 0, 0, 0, 0, 0, 0, 0, 0, 0, 0, 0, 0, 0, 0, 1, 1, 0, 1, 1, 1, 1])
me_singlestepforwardbuttonmesh.polygons.foreach_set('material_index', [0, 0, 0, 0, 0, 0, 0, 0, 0, 0, 0, 0, 0, 0, 0, 0, 0, 0, 0, 0, 0, 0, 0, 0, 0, 0, 1, 1, 1, 1, 1, 1, 1])
me_singlestepforwardbuttonmesh.materials.append(mat_button_base)
me_singlestepforwardbuttonmesh.materials.append(mat_button_yellow)
me_singlestepforwardbuttonmesh.use_remesh_preserve_volume = False
me_singlestepforwardbuttonmesh.use_remesh_preserve_attributes = False
me_singlestepforwardbuttonmesh.use_mirror_vertex_groups = False
me_singlestepforwardbuttonmesh.update()

# ---- objects
ob_singlestepbackbutton = bpy.data.objects.new('SingleStepBackButton', me_singlestepbackbuttonmesh)
ob_cancelbutton = bpy.data.objects.new('CancelButton', me_cancelbuttonmesh)
ob_projectionspace = bpy.data.objects.new('ProjectionSpace', me_projectionspacemesh)
ob_oven = bpy.data.objects.new('Oven', me_oven)
ob_singlestepforwardbutton = bpy.data.objects.new('SingleStepForwardButton', me_singlestepforwardbuttonmesh)

# ---- transforms, parenting, visibility, modifiers, constraints
ob_singlestepbackbutton.location = (0.08083, -0.4062, 0.732)
ob_singlestepbackbutton.rotation_euler = (-0.4921, -1.049e-16, 2.634e-17)
ob_singlestepbackbutton.lineart.crease_threshold = 0.0
ob_cancelbutton.location = (-0.239, -0.4062, 0.732)
ob_cancelbutton.rotation_euler = (-0.4921, 0.0, 0.0)
ob_cancelbutton.lineart.crease_threshold = 0.0
ob_projectionspace.location = (0.0, 0.0, 0.0)
ob_projectionspace.lineart.crease_threshold = 0.0
ob_oven.location = (0.0, 0.0, 0.0)
ob_oven.lock_rotations_4d = False
ob_oven.empty_display_type = 'ARROWS'
ob_oven.lineart.crease_threshold = 0.0
ob_singlestepforwardbutton.location = (0.2759, -0.4062, 0.732)
ob_singlestepforwardbutton.rotation_euler = (-0.4921, -1.049e-16, 2.634e-17)
ob_singlestepforwardbutton.lineart.crease_threshold = 0.0

# ---- collection membership
col_collection_1.objects.link(ob_singlestepbackbutton)
col_collection_1.objects.link(ob_cancelbutton)
col_collection_1.objects.link(ob_projectionspace)
col_collection_1.objects.link(ob_oven)
col_collection_1.objects.link(ob_singlestepforwardbutton)
col_collection_2.objects.link(ob_cancelbutton)
col_collection_3.objects.link(ob_cancelbutton)
col_collection_4.objects.link(ob_cancelbutton)
col_collection_5.objects.link(ob_cancelbutton)
col_collection_6.objects.link(ob_cancelbutton)
col_collection_7.objects.link(ob_cancelbutton)
col_collection_8.objects.link(ob_cancelbutton)
col_collection_9.objects.link(ob_cancelbutton)
col_collection_10.objects.link(ob_cancelbutton)
col_collection_11.objects.link(ob_cancelbutton)
col_collection_12.objects.link(ob_cancelbutton)
col_collection_13.objects.link(ob_cancelbutton)
col_collection_14.objects.link(ob_cancelbutton)
col_collection_15.objects.link(ob_cancelbutton)
col_collection_16.objects.link(ob_cancelbutton)
col_collection_17.objects.link(ob_cancelbutton)
col_collection_18.objects.link(ob_cancelbutton)
col_collection_19.objects.link(ob_cancelbutton)
col_collection_20.objects.link(ob_cancelbutton)

# ---- scene / render settings (as saved in the file)
scene.frame_start = 1; scene.frame_end = 250; scene.frame_set(1)
scene.render.engine = 'BLENDER_EEVEE_NEXT'
scene.render.resolution_percentage = 50
scene.render.dither_intensity = 0.0
scene.cycles.use_denoising = False
scene.cycles.samples = 10
scene.cycles.sampling_pattern = 'TABULATED_SOBOL'
scene.cycles.light_sampling_threshold = 0.0
scene.cycles.use_adaptive_sampling = False
scene.cycles.use_light_tree = False
scene.cycles.blur_glossy = 0.0
scene.cycles.pixel_filter_type = 'GAUSSIAN'
scene.cycles.sample_clamp_indirect = 0.0
scene.view_settings.view_transform = 'Standard'
bpy.context.view_layer.update()

# ---- added for rendering (the .blend has no active camera and no usable light): camera, sun
cam_auto = bpy.data.cameras.new('AutoCamera')
cam_auto.lens = 50.0
cam_auto.sensor_width = 36.0
cam_auto.clip_end = 1000.0
ob_auto_camera = bpy.data.objects.new('AutoCamera', cam_auto)
scene.collection.objects.link(ob_auto_camera)
ob_auto_camera.location = (1.79674, -2.1963, 2.20719)
ob_auto_camera.rotation_euler = (1.09748, -7.21219e-08, 0.694738)
scene.camera = ob_auto_camera
light_auto_sun = bpy.data.lights.new('AutoSun', 'SUN')
light_auto_sun.energy = 3.0
light_auto_sun.angle = 0.0523599
ob_auto_sun = bpy.data.objects.new('AutoSun', light_auto_sun)
scene.collection.objects.link(ob_auto_sun)
ob_auto_sun.rotation_euler = (0.872665, 0.174533, 0.523599)
bpy.context.view_layer.update()
